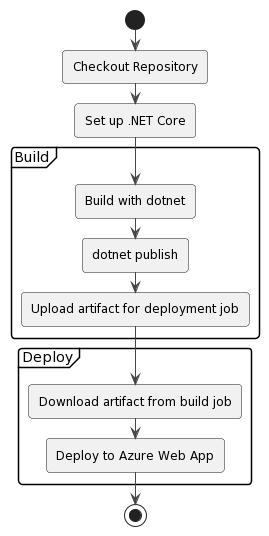

The diagram above was rendered by PlantUML. Its source (embedded in the PNG):
@startuml
!theme vibrant

start

:Checkout Repository;
:Set up .NET Core;

partition "Build" {
  :Build with dotnet;
  :dotnet publish;
  :Upload artifact for deployment job;
}

partition "Deploy" {
  :Download artifact from build job;
  :Deploy to Azure Web App;
}

stop
@enduml